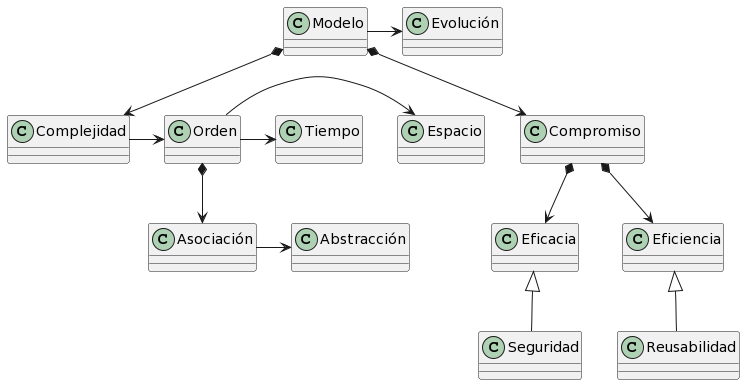

The diagram above was rendered by PlantUML. Its source (embedded in the PNG):
@startuml
class Modelo
class Evolución
class Complejidad
class Compromiso
class Orden
class Espacio
class Tiempo
class Asociación
class Abstracción
class Eficacia
class Eficiencia
class Seguridad
class Reusabilidad


Modelo -right-> Evolución
Modelo *-down-> Complejidad
Modelo *-down-> Compromiso
Complejidad -right->Orden
Orden -right-> Espacio
Orden -right-> Tiempo
Orden *-down-> Asociación
Asociación -right-> Abstracción
Compromiso *-down-> Eficacia
Compromiso *-down-> Eficiencia
Eficacia <|-down- Seguridad
Eficiencia <|-down- Reusabilidad
@enduml